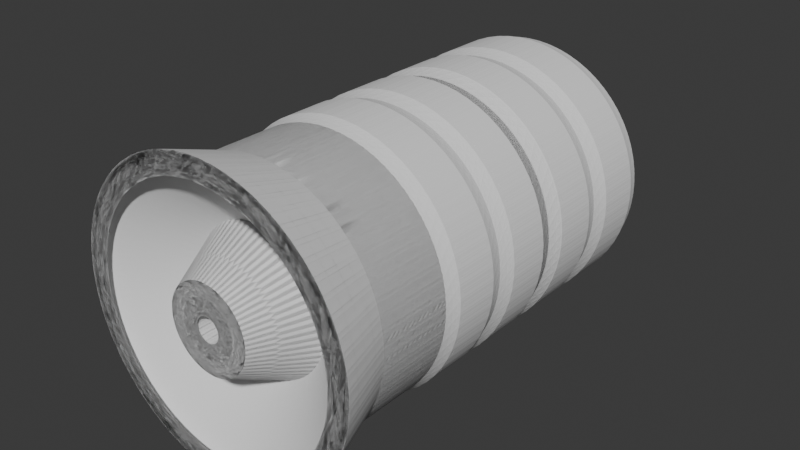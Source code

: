 # Source: OB_v2.blend  (saved by Blender 4.4.30; exported with 4.5.12 LTS)
import bpy
from mathutils import Matrix  # noqa: F401  (used for matrix-valued properties, if any)

bpy.ops.wm.read_factory_settings(use_empty=True)
scene = bpy.context.scene
scene.name = 'Scene'

# ---- collections
col_collection = bpy.data.collections.new('Collection'); scene.collection.children.link(col_collection)

# ---- world
world_world = bpy.data.worlds.new('World'); scene.world = world_world
world_world.use_nodes = True; world_world.node_tree.nodes.clear()
_N = world_world.node_tree.nodes; _L = world_world.node_tree.links
n0 = _N.new('ShaderNodeOutputWorld'); n0.name = 'World Output'; n0.location = (300, 300)
n1 = _N.new('ShaderNodeBackground'); n1.name = 'Background'; n1.location = (10, 300)
n1.inputs[0].default_value = (0.05088, 0.05088, 0.05088, 1.0)
_L.new(n1.outputs[0], n0.inputs[0])
n0.is_active_output = True
world_world.color = (0.05088, 0.05088, 0.05088)
world_world.sun_shadow_jitter_overblur = 0.0

# ---- meshes
me_sphere_001 = bpy.data.meshes.new('Sphere.001')
me_sphere_001.from_pydata([(0.433, 0.75, 0.5), (0.433, 0.75, -0.5), (0.433, 0.75, 0.5), (0.4331, 0.7485, 1.293e-15), (0.433, 0.75, -0.5), (0.25, 0.433, -0.866), (0.75, 0.433, 0.5), (0.7497, 0.4319, 1.293e-15), (0.75, 0.433, -0.5), (0.433, 0.25, -0.866), (0.7497, -0.4331, 1.293e-15), (0.75, -0.433, -0.5), (0.433, -0.25, -0.866), (0.75, -0.433, 0.5), (0.7497, -0.4331, 1.293e-15), (0.75, -0.433, -0.5), (0.433, -0.25, -0.866), (0.433, -0.75, 0.5), (0.4331, -0.7497, 1.293e-15), (0.433, -0.75, -0.5), (0.25, -0.433, -0.866), (0.433, -0.75, 0.5), (0.433, -0.75, 0.5), (0.4331, -0.7497, 1.293e-15), (0.433, -0.75, -0.5), (0.25, -0.433, -0.866), (-0.433, -0.75, 0.5), (-0.433, -0.75, 0.5), (-0.4319, -0.7497, 1.293e-15), (-0.433, -0.75, -0.5), (-0.25, -0.433, -0.866), (0.25, 0.433, -0.7657), (-0.75, -0.433, 0.5), (-0.75, -0.433, 0.5), (-0.7485, -0.4331, 1.293e-15), (-0.75, -0.433, -0.5), (-0.433, -0.25, -0.866), (-0.75, -0.433, 0.5), (-0.75, -0.433, 0.5), (-0.7485, -0.4331, 1.293e-15), (-0.75, -0.433, -0.5), (-0.433, 0.25, -0.866), (-0.75, 0.433, 0.5), (-0.75, 0.433, 0.5), (-0.7485, 0.4319, 1.293e-15), (-0.75, 0.433, -0.5), (-0.433, 0.25, -0.866), (-0.433, 0.75, 0.5), (-0.433, 0.75, 0.5), (-0.4319, 0.7485, 1.293e-15), (-0.433, 0.75, -0.5), (-0.25, 0.433, -0.866), (0.433, 0.75, 0.5), (0.4331, 0.7485, 1.293e-15), (-0.25, 0.433, -0.866), (0.5043, 0.8616, 0.9094), (0.8703, 0.4956, 0.9094), (0.8703, -0.5043, 0.9094), (0.8703, -0.5043, 0.9094), (0.5043, -0.8703, 0.9094), (0.5043, -0.8703, 0.9094), (-0.4956, -0.8703, 0.9094), (-0.8616, -0.5043, 0.9094), (-0.8616, -0.5043, 0.9094), (-0.8616, 0.4956, 0.9094), (-0.4956, 0.8616, 0.9094), (0.5043, 0.8616, 0.9094), (0.433, 0.25, -0.7657), (0.5, -1.505e-16, -0.7657), (0.433, -0.25, -0.7657), (0.25, -0.433, -0.7657), (1.993e-09, -0.5, -0.7657), (-0.25, -0.433, -0.7657), (-0.433, -0.25, -0.7657), (-0.5, -1.505e-16, -0.7657), (-0.433, 0.25, -0.7657), (-0.25, 0.433, -0.7657), (1.993e-09, 0.5, -0.7657), (0.2591, 0.4488, -1.972), (0.1496, 0.2591, -2.192), (-0.2591, 0.4488, -1.972), (0.4488, 0.2591, -1.972), (0.2591, 0.1496, -2.192), (0.4488, -0.2591, -1.972), (0.2591, -0.1496, -2.192), (0.4488, -0.2591, -1.972), (0.2591, -0.1496, -2.192), (0.2591, -0.4488, -1.972), (0.1496, -0.2591, -2.192), (0.2591, -0.4488, -1.972), (0.1496, -0.2591, -2.192), (-0.2591, -0.4488, -1.972), (-0.1496, -0.2591, -2.192), (-0.4488, -0.2591, -1.972), (-0.2591, -0.1496, -2.192), (-0.4488, 0.2591, -1.972), (-0.2591, 0.1496, -2.192), (-0.4488, 0.2591, -1.972), (-0.2591, 0.1496, -2.192), (-0.2591, 0.4488, -1.972), (-0.1496, 0.2591, -2.192), (-0.1496, 0.2591, -2.192), (1.993e-09, 0.5, -1.959), (0.25, 0.433, -1.959), (-0.25, 0.433, -1.959), (-0.433, 0.25, -1.959), (-0.5, -1.505e-16, -1.959), (-0.433, -0.25, -1.959), (-0.25, -0.433, -1.959), (1.993e-09, -0.5, -1.959), (0.25, -0.433, -1.959), (0.433, -0.25, -1.959), (0.5, -1.505e-16, -1.959), (0.433, 0.25, -1.959), (0.233, 0.4035, -2.015), (0.233, 0.4035, -2.015), (0.4035, 0.233, -2.015), (0.4035, -0.233, -2.015), (0.4035, -0.233, -2.015), (0.233, -0.4035, -2.015), (0.233, -0.4035, -2.015), (-0.233, -0.4035, -2.015), (-0.4035, -0.233, -2.015), (-0.4035, -0.233, -2.015), (-0.4035, 0.233, -2.015), (-0.233, 0.4035, -2.015), (0.433, 0.75, -2.015), (0.433, 0.75, -2.015), (0.75, 0.433, -2.015), (0.75, -0.433, -2.015), (0.75, -0.433, -2.015), (0.433, -0.75, -2.015), (0.433, -0.75, -2.015), (-0.433, -0.75, -2.015), (-0.75, -0.433, -2.015), (-0.75, -0.433, -2.015), (-0.75, 0.433, -2.015), (-0.433, 0.75, -2.015), (0.233, 0.4035, -1.718), (8.03e-08, 0.4659, -1.718), (0.4035, 0.233, -1.718), (0.4659, 7.417e-07, -1.718), (0.4035, -0.233, -1.718), (0.233, -0.4035, -1.718), (3.409e-08, -0.4659, -1.718), (-0.233, -0.4035, -1.718), (-0.4035, -0.233, -1.718), (-0.4659, 7.745e-07, -1.718), (-0.4035, 0.233, -1.718), (-0.233, 0.4035, -1.718), (-6.519e-09, 0.5, -1.745), (0.25, 0.433, -1.745), (-0.25, 0.433, -1.745), (-0.433, 0.25, -1.745), (-0.5, 4.922e-16, -1.745), (-0.433, -0.25, -1.745), (-0.25, -0.433, -1.745), (-6.519e-09, -0.5, -1.745), (0.25, -0.433, -1.745), (0.433, -0.25, -1.745), (0.5, 4.922e-16, -1.745), (0.433, 0.25, -1.745), (-1.696e-08, 0.5, -1.614), (0.25, 0.433, -1.614), (-0.25, 0.433, -1.614), (-0.433, 0.25, -1.614), (-0.5, 1.28e-15, -1.614), (-0.433, -0.25, -1.614), (-0.25, -0.433, -1.614), (-1.696e-08, -0.5, -1.614), (0.25, -0.433, -1.614), (0.433, -0.25, -1.614), (0.5, 1.28e-15, -1.614), (0.433, 0.25, -1.614), (-1.696e-08, 0.5, -1.614), (0.25, 0.433, -1.614), (-0.25, 0.433, -1.614), (-0.433, 0.25, -1.614), (-0.5, 1.28e-15, -1.614), (-0.433, -0.25, -1.614), (-0.25, -0.433, -1.614), (-1.696e-08, -0.5, -1.614), (0.25, -0.433, -1.614), (0.433, -0.25, -1.614), (0.5, 1.28e-15, -1.614), (0.433, 0.25, -1.614), (0.233, 0.4035, -1.515), (9.892e-08, 0.4659, -1.515), (0.4035, 0.233, -1.515), (0.4659, 7.417e-07, -1.515), (0.4035, -0.233, -1.515), (0.233, -0.4035, -1.515), (5.271e-08, -0.4659, -1.515), (-0.233, -0.4035, -1.515), (-0.4035, -0.233, -1.515), (-0.4659, 7.745e-07, -1.515), (-0.4035, 0.233, -1.515), (-0.233, 0.4035, -1.515), (0.2767, 0.3431, 0.4682), (0.4428, 0.177, 0.4682), (0.4428, -0.2767, 0.4682), (0.4428, -0.2767, 0.4682), (0.2767, -0.4428, 0.4682), (0.2767, -0.4428, 0.4682), (-0.177, -0.4428, 0.4682), (-0.3431, -0.2767, 0.4682), (-0.3431, -0.2767, 0.4682), (-0.3431, 0.177, 0.4682), (-0.177, 0.3431, 0.4682), (0.2767, 0.3431, 0.4682), (0.2767, 0.3431, 0.4682), (0.4428, 0.177, 0.4682), (0.4428, -0.2767, 0.4682), (0.4428, -0.2767, 0.4682), (0.2767, -0.4428, 0.4682), (0.1668, -0.2364, 0.9185), (-0.0232, -0.2364, 0.9185), (-0.09276, -0.1668, 0.9185), (-0.09276, -0.1668, 0.9185), (-0.09276, 0.0232, 0.9185), (-0.0232, 0.09276, 0.9185), (0.1668, 0.09276, 0.9185), (0.1668, 0.09276, 0.9185), (0.2364, 0.0232, 0.9185), (0.2364, -0.1668, 0.9185), (0.2364, -0.1668, 0.9185), (0.1668, -0.2364, 0.9185), (0.1668, -0.2364, 0.9185), (-0.0232, -0.2364, 0.9185), (-0.09276, -0.1668, 0.9185), (-0.09276, -0.1668, 0.9185), (-0.09276, 0.0232, 0.9185), (-0.0232, 0.09276, 0.9185), (0.1668, 0.09276, 0.9185), (0.1668, 0.09276, 0.5255), (0.2364, 0.0232, 0.5255), (0.2364, -0.1668, 0.5255), (0.2364, -0.1668, 0.5255), (0.1668, -0.2364, 0.5255), (0.1668, -0.2364, 0.5255), (-0.0232, -0.2364, 0.5255), (-0.09276, -0.1668, 0.5255), (-0.09276, -0.1668, 0.5255), (-0.09276, 0.0232, 0.5255), (-0.0232, 0.09276, 0.5255), (0.1668, 0.09276, 0.5255), (-1.696e-08, 0.5, -1.977), (0.25, 0.433, -1.977), (-0.25, 0.433, -1.977), (-0.433, 0.25, -1.977), (-0.5, 1.28e-15, -1.977), (-0.433, -0.25, -1.977), (-0.25, -0.433, -1.977), (-1.696e-08, -0.5, -1.977), (0.25, -0.433, -1.977), (0.433, -0.25, -1.977), (0.5, 1.28e-15, -1.977), (0.433, 0.25, -1.977), (-0.75, -0.433, -0.9969), (-0.75, -0.433, -0.9969), (0.75, 0.433, -0.9969), (0.433, 0.75, -0.9969), (0.75, -0.433, -0.9969), (0.75, -0.433, -0.9969), (-0.433, -0.75, -0.9969), (0.433, 0.75, -0.9969), (-0.75, 0.433, -0.9969), (-0.433, 0.75, -0.9969), (0.433, -0.75, -0.9969), (0.433, -0.75, -0.9969), (-0.75, -0.433, -0.9969), (0.433, 0.75, -0.9969), (0.75, -0.433, -0.9969), (-0.433, -0.75, -0.9969), (0.433, 0.75, -0.9969), (0.433, -0.75, -0.9969), (-0.75, -0.433, -0.9969), (0.75, 0.433, -0.9969), (0.75, -0.433, -0.9969), (-0.75, 0.433, -0.9969), (-0.433, 0.75, -0.9969), (0.433, -0.75, -0.9969), (-0.75, -0.433, -0.9969), (0.433, 0.75, -0.9969), (0.75, -0.433, -0.9969), (-0.433, -0.75, -0.9969), (0.433, 0.75, -0.9969), (0.433, -0.75, -0.9969), (-0.75, -0.433, -0.9969), (0.75, 0.433, -0.9969), (0.75, -0.433, -0.9969), (-0.75, 0.433, -0.9969), (-0.433, 0.75, -0.9969), (0.433, -0.75, -0.9969), (0.433, 0.75, 0.5), (0.75, 0.433, 0.5), (0.75, -0.433, 0.5), (0.75, -0.433, 0.5), (0.433, -0.75, 0.5), (0.433, -0.75, 0.5), (-0.433, -0.75, 0.5), (-0.75, -0.433, 0.5), (-0.7492, -0.4331, 0.25), (-0.433, 0.75, 0.5), (0.433, 0.75, 0.5), (0.2654, 0.6751, 0.04868), (0.2654, 0.6299, 0.04882), (-0.75, -0.433, -1.506), (0.433, 0.75, -1.506), (0.75, -0.433, -1.506), (-0.433, -0.75, -1.506), (0.433, 0.75, -1.506), (0.433, -0.75, -1.506), (-0.75, -0.433, -1.506), (0.75, 0.433, -1.506), (0.75, -0.433, -1.506), (-0.75, 0.433, -1.506), (-0.433, 0.75, -1.506), (0.433, -0.75, -1.506), (-0.6787, 0.5038, -0.3996), (-0.6778, 0.5031, -0.1004), (-0.5031, 0.6778, -0.1004), (-0.5038, 0.6787, -0.3996), (-0.5039, 0.6791, -0.6002), (-0.6791, 0.5039, -0.6002), (-0.6791, 0.5039, -0.8967), (-0.5039, 0.6792, -0.8967), (-0.5043, 0.6787, -1.098), (-0.6787, 0.5043, -1.098), (-0.6787, 0.5043, -1.405), (-0.5043, 0.6787, -1.405), (-0.504, 0.679, -1.607), (-0.679, 0.504, -1.607), (-0.679, 0.504, -1.915), (-0.504, 0.679, -1.915), (-0.7132, 0.5385, -0.1002), (-0.7142, 0.5392, -0.3994), (-0.5392, 0.7142, -0.3994), (-0.5385, 0.7132, -0.1002), (-0.5393, 0.7146, -0.6002), (-0.7146, 0.5393, -0.6002), (-0.5393, 0.7146, -0.8967), (-0.7146, 0.5393, -0.8967), (-0.7141, 0.5396, -1.098), (-0.5396, 0.7141, -1.098), (-0.5396, 0.7141, -1.405), (-0.7141, 0.5396, -1.405), (-0.7148, 0.5399, -1.607), (-0.5399, 0.7148, -1.607), (-0.5399, 0.7148, -1.915), (-0.7148, 0.5399, -1.915), (0.4331, 0.7485, 0.0), (0.7497, 0.4319, 0.0), (0.7497, -0.4331, 0.0), (0.7497, -0.4331, 0.0), (0.4331, -0.7497, 0.0), (0.4331, -0.7497, 0.0), (-0.4319, -0.7497, 0.0), (-0.7485, -0.4331, 0.0), (-0.7485, -0.4331, 0.0), (-0.7485, 0.4319, 0.0), (-0.4319, 0.7485, 0.0), (0.4331, 0.7485, 0.0), (-0.6778, 0.5031, -0.1004), (-0.5031, 0.6778, -0.1004), (-0.7132, 0.5385, -0.1002), (-0.5385, 0.7132, -0.1002), (0.3186, 0.6341, 0.3859), (0.3186, 0.6341, 0.3859), (0.3186, 0.6333, 0.1148), (-0.3177, 0.6333, 0.1148), (-0.3183, 0.6341, 0.3859), (0.3186, 0.6333, 0.1148), (-0.3177, 0.6333, 0.1148), (0.3186, 0.6341, 0.3859), (0.3186, 0.6341, 0.3859), (-0.3183, 0.6341, 0.3859), (-0.3425, 0.7065, 0.3397), (-0.2643, 0.6299, 0.04882), (-0.6755, 0.5008, -0.1001), (-0.6764, 0.5014, -0.3993), (-0.5014, 0.6764, -0.3993), (-0.5008, 0.6755, -0.1001), (-0.5015, 0.6768, -0.6001), (-0.6768, 0.5015, -0.6001), (-0.5015, 0.6768, -0.8966), (-0.6768, 0.5015, -0.8966), (-0.6763, 0.5019, -1.098), (-0.5019, 0.6763, -1.098), (-0.5019, 0.6763, -1.405), (-0.6763, 0.5019, -1.405), (-0.677, 0.5021, -1.606), (-0.5021, 0.677, -1.606), (-0.5021, 0.677, -1.915), (-0.677, 0.5021, -1.915), (-0.5223, 0.656, -0.6295), (-0.656, 0.5223, -0.6295), (-0.656, 0.5223, -0.8672), (-0.5223, 0.656, -0.8672), (-0.5226, 0.6555, -1.127), (-0.6555, 0.5226, -1.127), (-0.6555, 0.5226, -1.376), (-0.5226, 0.6555, -1.376), (-0.5229, 0.6562, -1.636), (-0.6562, 0.5229, -1.636), (-0.6562, 0.5229, -1.885), (-0.5229, 0.6562, -1.885), (-0.6555, 0.5222, -0.3699), (-0.6548, 0.5216, -0.1295), (-0.5216, 0.6548, -0.1295), (-0.5222, 0.6555, -0.3699), (-0.5624, 0.6961, -0.6296), (-0.6961, 0.5624, -0.6296), (-0.5624, 0.6961, -0.8673), (-0.6961, 0.5624, -0.8673), (-0.6956, 0.5627, -1.127), (-0.5627, 0.6956, -1.127), (-0.5627, 0.6956, -1.376), (-0.6956, 0.5627, -1.376), (-0.6963, 0.5629, -1.636), (-0.5629, 0.6963, -1.636), (-0.5629, 0.6963, -1.885), (-0.6963, 0.5629, -1.885), (-0.6948, 0.5616, -0.1296), (-0.6955, 0.5622, -0.37), (-0.5622, 0.6955, -0.37), (-0.5616, 0.6948, -0.1296)], [(306, 305)], [(304, 0, 2, 294), (20, 25, 71, 70), (362, 53, 3, 351), (19, 24, 89, 87), (51, 54, 77, 76), (351, 3, 7, 352), (9, 5, 79, 82), (294, 2, 6, 295), (25, 30, 72, 71), (352, 7, 10, 353), (16, 12, 84, 86), (295, 294, 52, 66, 55, 56), (353, 10, 14, 354), (20, 16, 86, 88), (66, 52, 55, 56), (16, 20, 70, 69), (25, 20, 88, 90), (297, 13, 17, 298), (12, 16, 69, 68), (354, 14, 18, 355), (35, 40, 95, 93), (298, 17, 22, 299), (46, 51, 76, 75), (355, 18, 23, 356), (54, 51, 100, 101), (299, 22, 27, 300), (54, 5, 31, 77), (356, 23, 28, 357), (22, 21, 26, 27), (41, 36, 94, 96), (300, 27, 33, 301), (36, 41, 74, 73), (357, 28, 34, 358), (27, 26, 32, 33), (50, 1, 80, 99), (301, 33, 38, 302), (41, 46, 75, 74), (358, 34, 39, 359), (33, 32, 37, 38), (74, 75, 105, 106), (38, 37, 42, 43), (29, 35, 93, 91), (30, 36, 73, 72), (364, 322, 337, 366), (43, 42, 47, 48), (11, 15, 85, 83), (9, 12, 68, 67), (361, 49, 53, 362), (48, 47, 52, 0), (36, 30, 92, 94), (61, 60, 203, 204), (32, 26, 61, 62), (26, 21, 60, 61), (37, 32, 62, 63), (42, 37, 63, 64), (47, 42, 64, 65), (52, 47, 65, 66), (5, 9, 67, 31), (79, 101, 80, 78), (82, 79, 78, 81), (84, 82, 81, 83), (86, 84, 83, 85), (88, 86, 85, 87), (90, 88, 87, 89), (92, 90, 89, 91), (94, 92, 91, 93), (96, 94, 93, 95), (98, 96, 95, 97), (100, 98, 97, 99), (101, 100, 99, 80), (15, 19, 87, 85), (4, 8, 81, 78), (51, 46, 98, 100), (12, 9, 82, 84), (30, 25, 90, 92), (5, 54, 101, 79), (46, 41, 96, 98), (1, 4, 78, 80), (45, 50, 99, 97), (8, 11, 83, 81), (24, 29, 91, 89), (40, 45, 97, 95), (108, 107, 155, 156), (67, 68, 112, 113), (77, 31, 103, 102), (70, 71, 109, 110), (73, 74, 106, 107), (31, 67, 113, 103), (69, 70, 110, 111), (76, 77, 102, 104), (72, 73, 107, 108), (68, 69, 111, 112), (75, 76, 104, 105), (71, 72, 108, 109), (313, 307, 135, 134), (314, 308, 126, 128), (315, 309, 129, 130), (313, 310, 133, 134), (308, 311, 127, 126), (316, 307, 135, 136), (334, 331, 348, 349), (317, 311, 127, 137), (310, 312, 132, 133), (318, 315, 130, 131), (318, 312, 132, 131), (309, 314, 128, 129), (123, 122, 146, 147), (114, 115, 126, 127), (115, 116, 128, 126), (116, 117, 129, 128), (117, 118, 130, 129), (118, 119, 131, 130), (119, 120, 132, 131), (120, 121, 133, 132), (121, 122, 134, 133), (122, 123, 135, 134), (123, 124, 136, 135), (124, 125, 137, 136), (125, 114, 127, 137), (138, 139, 187, 186), (120, 119, 143, 144), (117, 116, 140, 141), (124, 123, 147, 148), (121, 120, 144, 145), (118, 117, 141, 142), (125, 124, 148, 149), (115, 114, 139, 138), (122, 121, 145, 146), (119, 118, 142, 143), (114, 125, 149, 139), (116, 115, 138, 140), (161, 160, 172, 173), (105, 104, 152, 153), (112, 111, 159, 160), (109, 108, 156, 157), (106, 105, 153, 154), (113, 112, 160, 161), (102, 103, 151, 150), (110, 109, 157, 158), (107, 106, 154, 155), (103, 113, 161, 151), (104, 102, 150, 152), (111, 110, 158, 159), (166, 165, 177, 178), (150, 151, 163, 162), (158, 157, 169, 170), (155, 154, 166, 167), (151, 161, 173, 163), (152, 150, 162, 164), (159, 158, 170, 171), (156, 155, 167, 168), (153, 152, 164, 165), (160, 159, 171, 172), (157, 156, 168, 169), (154, 153, 165, 166), (185, 184, 256, 257), (173, 172, 184, 185), (162, 163, 175, 174), (170, 169, 181, 182), (167, 166, 178, 179), (163, 173, 185, 175), (164, 162, 174, 176), (171, 170, 182, 183), (168, 167, 179, 180), (165, 164, 176, 177), (172, 171, 183, 184), (169, 168, 180, 181), (187, 197, 196, 195, 194, 193, 192, 191, 190, 189, 188, 186), (146, 145, 193, 194), (143, 142, 190, 191), (139, 149, 197, 187), (140, 138, 186, 188), (147, 146, 194, 195), (144, 143, 191, 192), (141, 140, 188, 189), (148, 147, 195, 196), (145, 144, 192, 193), (142, 141, 189, 190), (149, 148, 196, 197), (206, 205, 217, 218), (58, 57, 200, 201), (65, 64, 207, 208), (62, 61, 204, 205), (59, 58, 201, 202), (66, 65, 208, 209), (56, 55, 198, 199), (63, 62, 205, 206), (60, 59, 202, 203), (55, 66, 209, 198), (57, 56, 199, 200), (64, 63, 206, 207), (215, 214, 226, 227), (203, 202, 214, 215), (198, 209, 221, 210), (200, 199, 211, 212), (207, 206, 218, 219), (204, 203, 215, 216), (201, 200, 212, 213), (208, 207, 219, 220), (205, 204, 216, 217), (202, 201, 213, 214), (209, 208, 220, 221), (199, 198, 210, 211), (233, 232, 244, 245), (210, 221, 233, 222), (212, 211, 223, 224), (219, 218, 230, 231), (216, 215, 227, 228), (213, 212, 224, 225), (220, 219, 231, 232), (217, 216, 228, 229), (214, 213, 225, 226), (221, 220, 232, 233), (211, 210, 222, 223), (218, 217, 229, 230), (235, 234, 245, 244, 243, 242, 241, 240, 239, 238, 237, 236), (223, 222, 234, 235), (230, 229, 241, 242), (227, 226, 238, 239), (222, 233, 245, 234), (224, 223, 235, 236), (231, 230, 242, 243), (228, 227, 239, 240), (225, 224, 236, 237), (232, 231, 243, 244), (229, 228, 240, 241), (226, 225, 237, 238), (257, 256, 255, 254, 253, 252, 251, 250, 249, 248, 246, 247), (174, 175, 247, 246), (182, 181, 253, 254), (179, 178, 250, 251), (175, 185, 257, 247), (176, 174, 246, 248), (183, 182, 254, 255), (180, 179, 251, 252), (177, 176, 248, 249), (184, 183, 255, 256), (181, 180, 252, 253), (178, 177, 249, 250), (11, 8, 260, 263), (19, 24, 268, 269), (19, 15, 262, 269), (29, 24, 268, 264), (50, 1, 265, 267), (324, 325, 342, 340), (45, 40, 259, 266), (4, 1, 265, 261), (35, 29, 264, 258), (15, 11, 263, 262), (8, 4, 261, 260), (35, 40, 259, 258), (263, 260, 277, 272), (269, 268, 275, 281), (269, 262, 278, 281), (264, 268, 275, 273), (267, 265, 274, 280), (267, 266, 279, 280), (266, 259, 270, 279), (261, 265, 274, 271), (258, 264, 273, 276), (262, 263, 272, 278), (260, 261, 271, 277), (258, 259, 270, 276), (272, 277, 289, 284), (281, 275, 287, 293), (281, 278, 290, 293), (273, 275, 287, 285), (280, 274, 286, 292), (280, 279, 291, 292), (279, 270, 282, 291), (271, 274, 286, 283), (276, 273, 285, 288), (278, 272, 284, 290), (277, 271, 283, 289), (276, 270, 282, 288), (34, 301, 302, 39), (28, 300, 301, 34), (23, 299, 300, 28), (18, 298, 299, 23), (14, 297, 298, 18), (10, 296, 297, 14), (7, 295, 296, 10), (3, 294, 295, 7), (53, 304, 294, 3), (37, 42, 360, 359), (368, 369, 372, 375), (284, 289, 314, 309), (293, 287, 312, 318), (293, 290, 315, 318), (285, 287, 312, 310), (292, 286, 311, 317), (329, 330, 345, 346), (291, 282, 307, 316), (283, 286, 311, 308), (288, 285, 310, 313), (290, 284, 309, 315), (289, 283, 308, 314), (288, 282, 307, 313), (360, 44, 320, 363), (44, 49, 321, 320), (361, 50, 322, 364), (50, 45, 319, 322), (50, 45, 324, 323), (45, 266, 325, 324), (266, 267, 326, 325), (267, 50, 323, 326), (292, 291, 328, 327), (291, 316, 329, 328), (316, 317, 330, 329), (317, 292, 327, 330), (317, 316, 332, 331), (316, 136, 333, 332), (136, 137, 334, 333), (137, 317, 331, 334), (365, 335, 338, 366), (322, 319, 336, 337), (320, 321, 338, 335), (363, 320, 335, 365), (366, 337, 381, 382), (323, 324, 340, 339), (325, 326, 341, 342), (326, 323, 339, 341), (349, 348, 392, 393), (330, 327, 344, 345), (328, 329, 346, 343), (327, 328, 343, 344), (340, 342, 386, 384), (332, 333, 350, 347), (331, 332, 347, 348), (333, 334, 349, 350), (319, 363, 365, 336), (345, 344, 388, 389), (49, 361, 364, 321), (45, 360, 363, 319), (40, 359, 360, 45), (50, 361, 362, 1), (321, 364, 366, 338), (35, 358, 359, 40), (29, 357, 358, 35), (24, 356, 357, 29), (19, 355, 356, 24), (15, 354, 355, 19), (11, 353, 354, 15), (8, 352, 353, 11), (4, 351, 352, 8), (1, 362, 351, 4), (49, 360, 42, 303), (48, 303, 42, 43), (0, 304, 303, 48), (304, 294, 368, 367), (294, 3, 369, 368), (3, 49, 370, 369), (49, 303, 371, 370), (303, 304, 367, 371), (374, 375, 372, 373, 376), (367, 368, 375, 374), (370, 371, 376, 373), (369, 370, 373, 372), (371, 367, 374, 376), (396, 397, 414, 412), (407, 408, 423, 424), (402, 399, 416, 417), (403, 404, 419, 420), (343, 346, 390, 387), (342, 341, 385, 386), (347, 350, 394, 391), (346, 345, 389, 390), (365, 366, 382, 379), (350, 349, 393, 394), (336, 365, 379, 380), (339, 340, 384, 383), (337, 336, 380, 381), (344, 343, 387, 388), (341, 339, 383, 385), (348, 347, 391, 392), (136, 316, 347, 350), (316, 317, 348, 347), (317, 137, 349, 348), (137, 136, 350, 349), (292, 291, 343, 344), (316, 317, 345, 346), (291, 316, 346, 343), (317, 292, 344, 345), (50, 267, 341, 339), (291, 292, 341, 342), (45, 50, 339, 340), (266, 45, 340, 342), (45, 360, 365, 336), (50, 45, 336, 337), (361, 50, 337, 366), (360, 49, 366, 365), (383, 384, 396, 395), (384, 386, 397, 396), (386, 385, 398, 397), (385, 383, 395, 398), (388, 387, 400, 399), (387, 390, 401, 400), (390, 389, 402, 401), (389, 388, 399, 402), (392, 391, 404, 403), (391, 394, 405, 404), (394, 393, 406, 405), (393, 392, 403, 406), (380, 379, 408, 407), (379, 382, 409, 408), (382, 381, 410, 409), (381, 380, 407, 410), (411, 412, 414, 413), (416, 415, 418, 417), (420, 419, 422, 421), (424, 423, 426, 425), (406, 403, 420, 421), (400, 401, 418, 415), (410, 407, 424, 425), (397, 398, 413, 414), (404, 405, 422, 419), (401, 402, 417, 418), (408, 409, 426, 423), (405, 406, 421, 422), (409, 410, 425, 426), (395, 396, 412, 411), (399, 400, 415, 416), (398, 395, 411, 413), (298, 297, 58, 59), (295, 56, 57, 296)])
_uv = me_sphere_001.uv_layers.new(name='UVMap')
_uv.uv.foreach_set('vector', [0.6667, 0.6667, 0.6667, 0.6667, 0.6667, 0.6667, 0.6667, 0.6667, 0.3333, 0.1667, 0.3333, 0.1667, 0.25, 0.1667, 0.3333, 0.1667, 0.6667, 0.5, 0.6667, 0.5, 0.6667, 0.5, 0.6667, 0.5, 0.3333, 0.3333, 0.3333, 0.3333, 0.3333, 0.3333, 0.3333, 0.3333, 0.8333, 0.1667, 0.8333, 0.1667, 0.75, 0.1667, 0.8333, 0.1667, 0.6667, 0.5, 0.6667, 0.5, 0.5833, 0.5, 0.5833, 0.5, 0.5833, 0.1667, 0.6667, 0.1667, 0.6667, 0.1667, 0.5833, 0.1667, 0.6667, 0.6667, 0.6667, 0.6667, 0.5833, 0.6667, 0.5833, 0.6667, 0.3333, 0.1667, 0.1667, 0.1667, 0.1667, 0.1667, 0.25, 0.1667, 0.5833, 0.5, 0.5833, 0.5, 0.4167, 0.5, 0.4167, 0.5, 0.4167, 0.1667, 0.4167, 0.1667, 0.4254, 0.1577, 0.4167, 0.1667, 0.5833, 0.6667, 0.6667, 0.6667, 0.6667, 0.6667, 0.6667, 0.8333, 0.6667, 0.8333, 0.5833, 0.8333, 0.4167, 0.5, 0.4167, 0.5, 0.4167, 0.5, 0.4167, 0.5, 0.3333, 0.1667, 0.4167, 0.1667, 0.4167, 0.1667, 0.3333, 0.1667, 0.6667, 0.8333, 0.6667, 0.6667, 0.6667, 0.8333, 0.5833, 0.8333, 0.4167, 0.1667, 0.3333, 0.1667, 0.3333, 0.1667, 0.4167, 0.1667, 0.3333, 0.1667, 0.3333, 0.1667, 0.3333, 0.1667, 0.3231, 0.1566, 0.4167, 0.6667, 0.4167, 0.6667, 0.3333, 0.6667, 0.3333, 0.6667, 0.4167, 0.1667, 0.4167, 0.1667, 0.4167, 0.1667, 0.5, 0.1667, 0.4167, 0.5, 0.4167, 0.5, 0.3333, 0.5, 0.3333, 0.5, 0.08333, 0.3333, 0.08333, 0.3333, -0.0767, 0.3117, 0.08333, 0.3333, 0.3333, 0.6667, 0.3333, 0.6667, 0.3333, 0.6667, 0.3333, 0.6667, 0.9167, 0.1667, 0.8333, 0.1667, 0.8333, 0.1667, 0.9167, 0.1667, 0.3333, 0.5, 0.3333, 0.5, 0.3333, 0.5, 0.3333, 0.5, 0.8333, 0.1667, 0.8333, 0.1667, 0.8333, 0.1667, 0.8231, 0.1566, 0.3333, 0.6667, 0.3333, 0.6667, 0.1667, 0.6667, 0.1667, 0.6667, 0.8333, 0.1667, 0.6667, 0.1667, 0.6667, 0.1667, 0.75, 0.1667, 0.3333, 0.5, 0.3333, 0.5, 0.1667, 0.5, 0.1667, 0.5, 0.3333, 0.6667, 0.3333, 0.6667, 0.1667, 0.6667, 0.1667, 0.6667, -0.08043, 0.1627, 0.08333, 0.1667, 0.08333, 0.1667, -0.05341, 0.1372, 0.1667, 0.6667, 0.1667, 0.6667, 0.1057, 0.6666, 0.1057, 0.6666, 0.08333, 0.1667, -0.08043, 0.1627, 0.0, 0.1667, 0.08333, 0.1667, 0.1667, 0.5, 0.1667, 0.5, 0.08333, 0.5, 0.08333, 0.5, 0.1667, 0.6667, 0.1667, 0.6667, 0.08333, 0.6667, 0.08333, 0.6667, 0.8333, 0.3333, 0.6667, 0.3333, 0.8333, 0.3333, 0.8333, 0.3333, 1.071, 0.5779, 1.071, 0.5779, 1.071, 0.5779, 1.072, 0.5391, 0.9167, 0.1667, 0.9167, 0.1667, 0.9167, 0.1667, 1.0, 0.1667, 0.08333, 0.5, 0.08333, 0.5, 0.08333, 0.5, 0.08335, 0.5, 0.08333, 0.6667, 0.08944, 0.7522, 0.08333, 0.6667, 0.08333, 0.6667, 1.0, 0.1667, 0.9167, 0.1667, 0.9167, 0.1667, 1.0, 0.1667, 1.071, 0.5779, 1.071, 0.5779, 0.9167, 0.6667, 0.9167, 0.6667, 0.1667, 0.3333, 0.08333, 0.3333, 0.08333, 0.3333, 0.1667, 0.3333, 0.1667, 0.1667, 0.08333, 0.1667, 0.08333, 0.1667, 0.1667, 0.1667, 0.852, 0.4665, 0.852, 0.3668, 0.852, 0.3668, 0.852, 0.4665, 0.9167, 0.6667, 0.9167, 0.6667, 0.8333, 0.6667, 0.8333, 0.6667, 0.4167, 0.3333, 0.4167, 0.3333, 0.4167, 0.3333, 0.4167, 0.3333, 0.5833, 0.1667, 0.4167, 0.1667, 0.5, 0.1667, 0.5833, 0.1667, 0.8333, 0.5, 0.8333, 0.5, 0.6667, 0.5, 0.6667, 0.5, 0.8333, 0.6667, 0.8333, 0.6667, 0.6667, 0.6667, 0.6667, 0.6667, 0.08333, 0.1667, 0.1667, 0.1667, 0.1667, 0.1667, 0.08333, 0.1667, 0.1667, 0.8333, 0.3333, 0.8333, 0.3333, 0.8333, 0.1667, 0.8333, 0.08944, 0.7522, 0.1667, 0.6667, 0.1667, 0.8333, 0.08333, 0.8333, 0.1667, 0.6667, 0.3333, 0.6667, 0.3333, 0.8333, 0.1667, 0.8333, 0.09375, 0.8125, 0.08944, 0.7522, 0.08333, 0.8333, 0.08333, 0.8333, 0.9167, 0.6667, 1.071, 0.5779, 0.08333, 0.8333, 0.9167, 0.8333, 0.8333, 0.6667, 0.9167, 0.6667, 0.9167, 0.8333, 0.8333, 0.8333, 0.6667, 0.6667, 0.8333, 0.6667, 0.8333, 0.8333, 0.6667, 0.8333, 0.6667, 0.1667, 0.5833, 0.1667, 0.5833, 0.1667, 0.6667, 0.1667, 0.6667, 0.1667, 0.8231, 0.1566, 0.8333, 0.3333, 0.6667, 0.3333, 0.5833, 0.1667, 0.6667, 0.1667, 0.6667, 0.3333, 0.5833, 0.3333, 0.4254, 0.1577, 0.5833, 0.1667, 0.5833, 0.3333, 0.4167, 0.3333, 0.4319, 0.3333, 0.4319, 0.3333, 0.4167, 0.3333, 0.4167, 0.3333, 0.3333, 0.1667, 0.4167, 0.1667, 0.4167, 0.3333, 0.3333, 0.3333, 0.3333, 0.1667, 0.3333, 0.1667, 0.3333, 0.3333, 0.3333, 0.3333, 0.1667, 0.1667, 0.3231, 0.1566, 0.3333, 0.3333, 0.1667, 0.3333, 0.08333, 0.1667, 0.1667, 0.1667, 0.1667, 0.3333, 0.08333, 0.3333, -0.05341, 0.1372, 0.08333, 0.1667, 0.08333, 0.3333, -0.0767, 0.3117, 0.931, 0.3332, 0.931, 0.3332, 0.9167, 0.3333, 0.9167, 0.3333, 0.8333, 0.1667, 0.9167, 0.1667, 0.9167, 0.3333, 0.8333, 0.3333, 0.8333, 0.1667, 0.8333, 0.1667, 0.8333, 0.3333, 0.8333, 0.3333, 0.4167, 0.3333, 0.3333, 0.3333, 0.3333, 0.3333, 0.4167, 0.3333, 0.6667, 0.3333, 0.5833, 0.3333, 0.5833, 0.3333, 0.6667, 0.3333, 0.8333, 0.1667, 0.9167, 0.1667, 0.9167, 0.1667, 0.8333, 0.1667, 0.4167, 0.1667, 0.5833, 0.1667, 0.5833, 0.1667, 0.4254, 0.1577, 0.1667, 0.1667, 0.3333, 0.1667, 0.3231, 0.1566, 0.1667, 0.1667, 0.6667, 0.1667, 0.8333, 0.1667, 0.8231, 0.1566, 0.6667, 0.1667, 0.9167, 0.1667, 0.9167, 0.1667, 0.9167, 0.1667, 0.9167, 0.1667, 0.6667, 0.3333, 0.6667, 0.3333, 0.6667, 0.3333, 0.8333, 0.3333, 0.9167, 0.3333, 0.8333, 0.3333, 0.8333, 0.3333, 0.9167, 0.3333, 0.5833, 0.3333, 0.4167, 0.3333, 0.4167, 0.3333, 0.5833, 0.3333, 0.3333, 0.3333, 0.1667, 0.3333, 0.1667, 0.3333, 0.3333, 0.3333, 1.071, 0.3324, 0.9167, 0.3333, 0.9167, 0.3333, 0.9167, 0.3333, 0.1667, 0.1667, 0.08333, 0.1667, 0.08333, 0.1667, 0.1667, 0.1667, 0.5833, 0.1667, 0.5, 0.1667, 0.5, 0.1667, 0.5833, 0.1667, 0.75, 0.1667, 0.6667, 0.1667, 0.6667, 0.1667, 0.75, 0.1667, 0.3333, 0.1667, 0.25, 0.1667, 0.25, 0.1667, 0.3333, 0.1667, 0.08333, 0.1667, 0.0, 0.1667, 0.0, 0.1667, 0.08333, 0.1667, 0.6667, 0.1667, 0.5833, 0.1667, 0.5833, 0.1667, 0.6667, 0.1667, 0.4167, 0.1667, 0.3333, 0.1667, 0.3333, 0.1667, 0.4167, 0.1667, 0.8333, 0.1667, 0.75, 0.1667, 0.75, 0.1667, 0.8333, 0.1667, 0.1667, 0.1667, 0.08333, 0.1667, 0.08333, 0.1667, 0.1667, 0.1667, 0.5, 0.1667, 0.4167, 0.1667, 0.4167, 0.1667, 0.5, 0.1667, 0.9167, 0.1667, 0.8333, 0.1667, 0.8333, 0.1667, 0.9167, 0.1667, 0.25, 0.1667, 0.1667, 0.1667, 0.1667, 0.1667, 0.25, 0.1667, 1.071, 0.3324, 1.071, 0.3324, 1.071, 0.3324, 1.071, 0.3324, 0.5833, 0.3333, 0.6667, 0.3333, 0.6667, 0.3333, 0.5833, 0.3333, 0.4167, 0.3333, 0.4167, 0.3333, 0.4167, 0.3333, 0.4167, 0.3333, 0.08333, 0.3333, 0.1667, 0.3333, 0.1667, 0.3333, 0.08333, 0.3333, 0.6667, 0.3333, 0.6667, 0.3333, 0.6667, 0.3333, 0.6667, 0.3333, 0.9167, 0.3333, 1.071, 0.3324, 1.071, 0.3324, 0.9167, 0.3333, 0.852, 0.3333, 0.852, 0.3333, 0.852, 0.3333, 0.852, 0.3333, 0.8333, 0.3333, 0.6667, 0.3333, 0.6667, 0.3333, 0.8333, 0.3333, 0.1667, 0.3333, 0.3333, 0.3333, 0.3333, 0.3333, 0.1667, 0.3333, 0.3333, 0.3333, 0.4167, 0.3333, 0.4167, 0.3333, 0.3333, 0.3333, 0.3333, 0.3333, 0.3333, 0.3333, 0.3333, 0.3333, 0.3333, 0.3333, 0.4167, 0.3333, 0.5833, 0.3333, 0.5833, 0.3333, 0.4167, 0.3333, 0.4456, 0.3333, 0.4456, 0.3333, 0.4456, 0.3333, 0.6378, 0.3333, 0.6257, 0.3333, 0.6257, 0.3333, 0.6667, 0.3333, 0.6667, 0.3333, 0.6257, 0.3333, 0.5701, 0.3333, 0.5833, 0.3333, 0.6667, 0.3333, 0.5701, 0.3333, 0.4577, 0.3333, 0.4167, 0.3333, 0.5833, 0.3333, 0.4577, 0.3333, 0.4577, 0.3333, 0.4167, 0.3333, 0.4167, 0.3333, 0.4577, 0.3333, 0.4068, 0.3333, 0.3333, 0.3333, 0.4167, 0.3333, 0.4068, 0.3333, 0.4068, 0.3333, 0.3333, 0.3333, 0.3333, 0.3333, 0.4068, 0.3333, 0.3589, 0.3333, 0.1667, 0.3333, 0.3333, 0.3333, 0.3589, 0.3333, 0.4456, 0.3333, 0.08333, 0.3333, 0.1667, 0.3333, 0.4456, 0.3333, 0.4456, 0.3333, 0.08333, 0.3333, 0.08333, 0.3333, 0.4456, 0.3333, 0.7245, 0.3333, 0.7617, 0.3333, 0.461, 0.3333, 0.7245, 0.3333, 0.7161, 0.3333, 0.8333, 0.3333, 0.9167, 0.3333, 0.7161, 0.3333, 0.6257, 0.3333, 0.6667, 0.3333, 0.8333, 0.3333, 0.6257, 0.3333, 0.6766, 0.3333, 0.6766, 0.3333, 0.6257, 0.3333, 0.4068, 0.3333, 0.4068, 0.3333, 0.4068, 0.3333, 0.3672, 0.3333, 0.4577, 0.3333, 0.5701, 0.3333, 0.5701, 0.3333, 0.5132, 0.3333, 0.7245, 0.3333, 0.4456, 0.3333, 0.6378, 0.3333, 0.7245, 0.3333, 0.3589, 0.3333, 0.4068, 0.3333, 0.3672, 0.3333, 0.3589, 0.3333, 0.4577, 0.3333, 0.4577, 0.3333, 0.5132, 0.3333, 0.4577, 0.3333, 0.7161, 0.3333, 0.7245, 0.3333, 0.7245, 0.3333, 0.7161, 0.3333, 0.6257, 0.3333, 0.6257, 0.3333, 0.6766, 0.3333, 0.6257, 0.3333, 0.4456, 0.3333, 0.3589, 0.3333, 0.3589, 0.3333, 0.4456, 0.3333, 0.4068, 0.3333, 0.4577, 0.3333, 0.4577, 0.3333, 0.4068, 0.3333, 0.6257, 0.3333, 0.7161, 0.3333, 0.7161, 0.3333, 0.6766, 0.3333, 0.5701, 0.3333, 0.6257, 0.3333, 0.6257, 0.3333, 0.5701, 0.3333, 0.5833, 0.1667, 0.5, 0.1667, 0.5, 0.1667, 0.5833, 0.1667, 0.9167, 0.1667, 0.8333, 0.1667, 0.8333, 0.1667, 0.9167, 0.1667, 0.5, 0.1667, 0.4167, 0.1667, 0.4167, 0.1667, 0.5, 0.1667, 0.25, 0.1667, 0.1667, 0.1667, 0.1667, 0.1667, 0.25, 0.1667, 1.0, 0.1667, 0.9167, 0.1667, 0.9167, 0.1667, 1.0, 0.1667, 0.5833, 0.1667, 0.5, 0.1667, 0.5, 0.1667, 0.5833, 0.1667, 0.75, 0.1667, 0.6667, 0.1667, 0.6667, 0.1667, 0.75, 0.1667, 0.3333, 0.1667, 0.25, 0.1667, 0.25, 0.1667, 0.3333, 0.1667, 0.08333, 0.1667, 0.0, 0.1667, 0.0, 0.1667, 0.08333, 0.1667, 0.6667, 0.1667, 0.5833, 0.1667, 0.5833, 0.1667, 0.6667, 0.1667, 0.8333, 0.1667, 0.75, 0.1667, 0.75, 0.1667, 0.8333, 0.1667, 0.4167, 0.1667, 0.3333, 0.1667, 0.3333, 0.1667, 0.4167, 0.1667, 1.0, 0.1667, 0.9167, 0.1667, 0.9167, 0.1667, 1.0, 0.1667, 0.75, 0.1667, 0.6667, 0.1667, 0.6667, 0.1667, 0.75, 0.1667, 0.3333, 0.1667, 0.25, 0.1667, 0.25, 0.1667, 0.3333, 0.1667, 0.08333, 0.1667, 0.0, 0.1667, 0.0, 0.1667, 0.08333, 0.1667, 0.6667, 0.1667, 0.5833, 0.1667, 0.5833, 0.1667, 0.6667, 0.1667, 0.8333, 0.1667, 0.75, 0.1667, 0.75, 0.1667, 0.8333, 0.1667, 0.4167, 0.1667, 0.3333, 0.1667, 0.3333, 0.1667, 0.4167, 0.1667, 0.1667, 0.1667, 0.08333, 0.1667, 0.08333, 0.1667, 0.1667, 0.1667, 0.9167, 0.1667, 0.8333, 0.1667, 0.8333, 0.1667, 0.9167, 0.1667, 0.5, 0.1667, 0.4167, 0.1667, 0.4167, 0.1667, 0.5, 0.1667, 0.25, 0.1667, 0.1667, 0.1667, 0.1667, 0.1667, 0.25, 0.1667, 1.0, 0.1667, 0.9167, 0.1667, 0.9167, 0.1667, 1.0, 0.1667, 0.5833, 0.1667, 0.5, 0.1667, 0.5, 0.1667, 0.5833, 0.1667, 0.5833, 0.1667, 0.5, 0.1667, 0.5, 0.1667, 0.5833, 0.1667, 0.75, 0.1667, 0.6667, 0.1667, 0.6667, 0.1667, 0.75, 0.1667, 0.3333, 0.1667, 0.25, 0.1667, 0.25, 0.1667, 0.3333, 0.1667, 0.08333, 0.1667, 0.0, 0.1667, 0.0, 0.1667, 0.08333, 0.1667, 0.6667, 0.1667, 0.5833, 0.1667, 0.5833, 0.1667, 0.6667, 0.1667, 0.8333, 0.1667, 0.75, 0.1667, 0.75, 0.1667, 0.8333, 0.1667, 0.4167, 0.1667, 0.3333, 0.1667, 0.3333, 0.1667, 0.4167, 0.1667, 0.1667, 0.1667, 0.08333, 0.1667, 0.08333, 0.1667, 0.1667, 0.1667, 0.9167, 0.1667, 0.8333, 0.1667, 0.8333, 0.1667, 0.9167, 0.1667, 0.5, 0.1667, 0.4167, 0.1667, 0.4167, 0.1667, 0.5, 0.1667, 0.25, 0.1667, 0.1667, 0.1667, 0.1667, 0.1667, 0.25, 0.1667, 0.6766, 0.3333, 0.7161, 0.3333, 0.7245, 0.3333, 0.6378, 0.3333, 0.4456, 0.3333, 0.3589, 0.3333, 0.3672, 0.3333, 0.4068, 0.3333, 0.4577, 0.3333, 0.5132, 0.3333, 0.5701, 0.3333, 0.6257, 0.3333, 0.4456, 0.3333, 0.3589, 0.3333, 0.3589, 0.3333, 0.4456, 0.3333, 0.4068, 0.3333, 0.4577, 0.3333, 0.4577, 0.3333, 0.4068, 0.3333, 0.6766, 0.3333, 0.7161, 0.3333, 0.7161, 0.3333, 0.6766, 0.3333, 0.5701, 0.3333, 0.6257, 0.3333, 0.6257, 0.3333, 0.5701, 0.3333, 0.6378, 0.3333, 0.4456, 0.3333, 0.4456, 0.3333, 0.6378, 0.3333, 0.3672, 0.3333, 0.4068, 0.3333, 0.4068, 0.3333, 0.3672, 0.3333, 0.5132, 0.3333, 0.5701, 0.3333, 0.5701, 0.3333, 0.5132, 0.3333, 0.7245, 0.3333, 0.6378, 0.3333, 0.6378, 0.3333, 0.7245, 0.3333, 0.3589, 0.3333, 0.3672, 0.3333, 0.3672, 0.3333, 0.3589, 0.3333, 0.4577, 0.3333, 0.5132, 0.3333, 0.5132, 0.3333, 0.4577, 0.3333, 0.7161, 0.3333, 0.7245, 0.3333, 0.7245, 0.3333, 0.7161, 0.3333, 0.08333, 0.8333, 0.08333, 0.8333, 0.0, -4.768e-07, 0.0, -4.768e-07, 0.4167, 0.8333, 0.4167, 0.8333, 0.4167, 0.8333, 0.4167, 0.8333, 0.8333, 0.8333, 0.9167, 0.8333, 0.9167, 0.8333, 0.8333, 0.8333, 0.08333, 0.8333, 0.1667, 0.8333, 0.1667, 0.8333, 0.08333, 0.8333, 0.3333, 0.8333, 0.4167, 0.8333, 0.4167, 0.8333, 0.3333, 0.8333, 0.6667, 0.8333, 0.8333, 0.8333, 0.8333, 0.8333, 0.6667, 0.8333, 0.5833, 0.8333, 0.6667, 0.8333, 0.6667, 0.8333, 0.5833, 0.8333, 0.08333, 0.8333, 0.08333, 0.8333, 0.08333, 0.8333, 0.08333, 0.8333, 0.3333, 0.8333, 0.3333, 0.8333, 0.3333, 0.8333, 0.3333, 0.8333, 0.6667, 0.8333, 0.6667, 0.8333, 0.6667, 0.8333, 0.6667, 0.8333, 0.4167, 0.8333, 0.5833, 0.8333, 0.5833, 0.8333, 0.4167, 0.8333, 0.9167, 0.8333, 0.08333, 0.8333, 0.08333, 0.8333, 0.9167, 0.8333, 0.3163, 0.8333, 0.317, 0.8333, 0.3333, 0.8333, 0.3333, 0.8333, 0.317, 0.8333, 0.317, 0.8333, 0.317, 0.8333, 0.3163, 0.8333, 0.6667, 0.8333, 0.6667, 0.8333, 0.6894, 0.8333, 0.6837, 0.8333, 0.4167, 0.8333, 0.5833, 0.8333, 0.5975, 0.8333, 0.4167, 0.8333, 0.9167, 0.8333, 0.08333, 0.8333, 0.1972, 0.8333, 0.9167, 0.8333, 0.1667, 0.8333, 0.3333, 0.8333, 0.3163, 0.8333, 0.1667, 0.8333, 0.4167, 0.8333, 0.4167, 0.8333, 0.4167, 0.8333, 0.4167, 0.8333, 0.8333, 0.8333, 0.9167, 0.8333, 0.9167, 0.8333, 0.8333, 0.8333, 0.08333, 0.8333, 0.1667, 0.8333, 0.1667, 0.8333, 0.1334, 0.8333, 0.3333, 0.8333, 0.4167, 0.8333, 0.4289, 0.8333, 0.317, 0.8333, 0.6667, 0.8333, 0.8333, 0.8333, 0.8333, 0.8333, 0.6894, 0.8333, 0.5833, 0.8333, 0.6667, 0.8333, 0.6667, 0.8333, 0.5833, 0.8333, 0.6667, 0.8333, 0.8333, 0.8333, 0.8333, 0.8333, 0.6667, 0.8333, 0.6837, 0.8333, 0.6894, 0.8333, 0.6894, 0.8333, 0.6894, 0.8333, 0.4167, 0.8333, 0.5975, 0.8333, 0.5833, 0.8333, 0.4167, 0.8333, 0.9167, 0.8333, 0.1972, 0.8333, 0.08333, 0.8333, 0.9167, 0.8333, 0.1667, 0.8333, 0.3333, 0.8333, 0.3333, 0.8333, 0.1667, 0.8333, 0.4289, 0.8333, 0.4167, 0.8333, 0.4167, 0.8333, 0.4167, 0.8333, 0.8333, 0.8333, 0.9167, 0.8333, 0.9167, 0.8333, 0.8333, 0.8333, 0.1334, 0.8333, 0.1667, 0.8333, 0.1667, 0.8333, 0.08333, 0.8333, 0.317, 0.8333, 0.4289, 0.8333, 0.4167, 0.8333, 0.3333, 0.8333, 0.6894, 0.8333, 0.8333, 0.8333, 0.8333, 0.8333, 0.6667, 0.8333, 0.5975, 0.8333, 0.6837, 0.8333, 0.6667, 0.8333, 0.5833, 0.8333, 0.0, -4.768e-07, 0.0, -4.768e-07, 0.0, -4.768e-07, 0.0, -4.768e-07, 0.5833, 0.8333, 0.6667, 0.8333, 0.6667, 0.8333, 0.8333, 0.8333, 0.9167, 0.8333, 0.08333, 0.8333, 0.08333, 0.8333, 0.1667, 0.8333, 0.3333, 0.8333, 0.3333, 0.8333, 0.4167, 0.8333, 0.4167, 0.8333, 0.5833, 0.8333, 0.6667, 0.8333, 0.6667, 0.8333, 0.5833, 0.8333, 0.08333, 0.8333, 0.08333, 0.8333, 0.08333, 0.8333, 0.08333, 0.8333, 0.3333, 0.8333, 0.3333, 0.8333, 0.3333, 0.8333, 0.3333, 0.8333, 0.6667, 0.8333, 0.6667, 0.8333, 0.6667, 0.8333, 0.6667, 0.8333, 0.4167, 0.8333, 0.5833, 0.8333, 0.5833, 0.8333, 0.4167, 0.8333, 0.9167, 0.8333, 0.08333, 0.8333, 0.08333, 0.8333, 0.9167, 0.8333, 0.1667, 0.8333, 0.3333, 0.8333, 0.3333, 0.8333, 0.1667, 0.8333, 0.4167, 0.8333, 0.4167, 0.8333, 0.4167, 0.8333, 0.4167, 0.8333, 0.8333, 0.8333, 0.9167, 0.8333, 0.9167, 0.8333, 0.8333, 0.8333, 0.08333, 0.8333, 0.1667, 0.8333, 0.1667, 0.8333, 0.08333, 0.8333, 0.3333, 0.8333, 0.4167, 0.8333, 0.4167, 0.8333, 0.3333, 0.8333, 0.5833, 0.1667, 0.5, 0.1667, 0.4167, 0.1667, 0.3333, 0.1667, 0.25, 0.1667, 0.1667, 0.1667, 0.08333, 0.1667, 0.0, 0.1667, 0.9167, 0.1667, 0.8333, 0.1667, 0.75, 0.1667, 0.6667, 0.1667, 0.75, 0.1667, 0.6667, 0.1667, 0.6667, 0.1667, 0.75, 0.1667, 0.3333, 0.1667, 0.25, 0.1667, 0.25, 0.1667, 0.3333, 0.1667, 0.08333, 0.1667, 0.0, 0.1667, 0.0, 0.1667, 0.08333, 0.1667, 0.6667, 0.1667, 0.5833, 0.1667, 0.5833, 0.1667, 0.6667, 0.1667, 0.8333, 0.1667, 0.75, 0.1667, 0.75, 0.1667, 0.8333, 0.1667, 0.4167, 0.1667, 0.3333, 0.1667, 0.3333, 0.1667, 0.4167, 0.1667, 0.1667, 0.1667, 0.08333, 0.1667, 0.08333, 0.1667, 0.1667, 0.1667, 0.9167, 0.1667, 0.8333, 0.1667, 0.8333, 0.1667, 0.9167, 0.1667, 0.5, 0.1667, 0.4167, 0.1667, 0.4167, 0.1667, 0.5, 0.1667, 0.25, 0.1667, 0.1667, 0.1667, 0.1667, 0.1667, 0.25, 0.1667, 1.0, 0.1667, 0.9167, 0.1667, 0.9167, 0.1667, 1.0, 0.1667, 0.4167, 0.3333, 0.5833, 0.3333, 0.5833, 0.3333, 0.4167, 0.3333, 0.3333, 0.3333, 0.3333, 0.3333, 0.3333, 0.3333, 0.3333, 0.3333, 0.3333, 0.3333, 0.4167, 0.3333, 0.4167, 0.3333, 0.3333, 0.3333, 0.1667, 0.3333, 0.3333, 0.3333, 0.3333, 0.3333, 0.1667, 0.3333, 0.8333, 0.3333, 0.6667, 0.3333, 0.6667, 0.3333, 0.8333, 0.3333, 0.898, 0.3333, 0.898, 0.3333, 0.898, 0.3333, 0.898, 0.3333, 0.9167, 0.3333, 1.071, 0.3324, 1.071, 0.3324, 0.9167, 0.3333, 0.6667, 0.3333, 0.6667, 0.3333, 0.6667, 0.3333, 0.6667, 0.3333, 0.08333, 0.3333, 0.1667, 0.3333, 0.1667, 0.3333, 0.08333, 0.3333, 0.4167, 0.3333, 0.4167, 0.3333, 0.4167, 0.3333, 0.4167, 0.3333, 0.5833, 0.3333, 0.6667, 0.3333, 0.6667, 0.3333, 0.5833, 0.3333, 0.08333, 0.3333, 0.08333, 0.3333, 0.1007, 0.3357, 0.1007, 0.3357, 0.4167, 0.3333, 0.5833, 0.3333, 0.5833, 0.3333, 0.4167, 0.3333, 0.3333, 0.3333, 0.3333, 0.3333, 0.3333, 0.3333, 0.3333, 0.3333, 0.3333, 0.3333, 0.4167, 0.3333, 0.4167, 0.3333, 0.3333, 0.3333, 0.1667, 0.3333, 0.3333, 0.3333, 0.3333, 0.3333, 0.1667, 0.3333, 0.8333, 0.3333, 0.6667, 0.3333, 0.6667, 0.3333, 0.8333, 0.3333, 0.8333, 0.3333, 0.9167, 0.3333, 0.9167, 0.3333, 0.8333, 0.3333, 0.9167, 0.3333, 1.071, 0.3324, 1.071, 0.3324, 0.9167, 0.3333, 0.6667, 0.3333, 0.6667, 0.3333, 0.6667, 0.3333, 0.6667, 0.3333, 0.08333, 0.3333, 0.1667, 0.3333, 0.1667, 0.3333, 0.08333, 0.3333, 0.4167, 0.3333, 0.4167, 0.3333, 0.4167, 0.3333, 0.4167, 0.3333, 0.5833, 0.3333, 0.6667, 0.3333, 0.6667, 0.3333, 0.5833, 0.3333, 1.071, 0.3324, 1.071, 0.3324, 1.071, 0.3324, 1.071, 0.3324, 0.4167, 0.3333, 0.5833, 0.3333, 0.5833, 0.3333, 0.4167, 0.3333, 0.3333, 0.3333, 0.3333, 0.3333, 0.3333, 0.3333, 0.3333, 0.3333, 0.3333, 0.3333, 0.4167, 0.3333, 0.4167, 0.3333, 0.3333, 0.3333, 0.1667, 0.3333, 0.3333, 0.3333, 0.3333, 0.3333, 0.1667, 0.3333, 0.8333, 0.3333, 0.6667, 0.3333, 0.6667, 0.3333, 0.8333, 0.3333, 0.8333, 0.3333, 0.9167, 0.3333, 0.9167, 0.3333, 0.8333, 0.3333, 0.9167, 0.3333, 1.071, 0.3324, 1.071, 0.3324, 0.9167, 0.3333, 0.6667, 0.3333, 0.6667, 0.3333, 0.6667, 0.3333, 0.6667, 0.3333, 0.08333, 0.3333, 0.1667, 0.3333, 0.1667, 0.3333, 0.08333, 0.3333, 0.4167, 0.3333, 0.4167, 0.3333, 0.4167, 0.3333, 0.4167, 0.3333, 0.5833, 0.3333, 0.6667, 0.3333, 0.6667, 0.3333, 0.5833, 0.3333, 1.071, 0.3324, 1.071, 0.3324, 1.071, 0.3324, 1.071, 0.3324, 1.072, 0.5003, 1.071, 0.5779, 1.072, 0.5391, 1.072, 0.5003, 0.1667, 0.5, 0.1667, 0.6667, 0.08333, 0.6667, 0.08333, 0.5, 0.3333, 0.5, 0.3333, 0.6667, 0.1667, 0.6667, 0.1667, 0.5, 0.3333, 0.5, 0.3333, 0.6667, 0.3333, 0.6667, 0.3333, 0.5, 0.4167, 0.5, 0.4167, 0.6667, 0.3333, 0.6667, 0.3333, 0.5, 0.4167, 0.5, 0.4167, 0.6667, 0.4167, 0.6667, 0.4167, 0.5, 0.5833, 0.5, 0.5833, 0.6667, 0.4167, 0.6667, 0.4167, 0.5, 0.6667, 0.5, 0.6667, 0.6667, 0.5833, 0.6667, 0.5833, 0.5, 0.0, 0.0, 0.0, 0.0, 0.0, 0.0, 0.0, 0.0, 1.071, 0.5779, 0.9167, 0.6667, 0.9167, 0.5, 1.072, 0.5003, 0.0, 0.0, 0.0, 0.0, 0.0, 0.0, 0.0, 0.0, 0.4167, 0.3333, 0.5833, 0.3333, 0.5833, 0.3333, 0.4167, 0.3333, 0.3333, 0.3333, 0.3333, 0.3333, 0.3333, 0.3333, 0.3333, 0.3333, 0.3333, 0.3333, 0.4167, 0.3333, 0.4167, 0.3333, 0.3333, 0.3333, 0.1667, 0.3333, 0.3333, 0.3333, 0.3333, 0.3333, 0.1667, 0.3333, 0.8333, 0.3333, 0.6667, 0.3333, 0.6667, 0.3333, 0.8333, 0.3333, 0.8979, 0.3333, 0.8521, 0.3333, 0.8521, 0.3333, 0.8979, 0.3333, 0.9167, 0.3333, 1.071, 0.3324, 1.071, 0.3324, 0.9167, 0.3333, 0.6667, 0.3333, 0.6667, 0.3333, 0.6667, 0.3333, 0.6667, 0.3333, 0.08333, 0.3333, 0.1667, 0.3333, 0.1667, 0.3333, 0.08333, 0.3333, 0.4167, 0.3333, 0.4167, 0.3333, 0.4167, 0.3333, 0.4167, 0.3333, 0.5833, 0.3333, 0.6667, 0.3333, 0.6667, 0.3333, 0.5833, 0.3333, 1.071, 0.3324, 1.071, 0.3324, 1.071, 0.3324, 1.071, 0.3324, 0.9167, 0.5, 0.9167, 0.5, 0.898, 0.4665, 0.898, 0.4665, 0.9167, 0.5, 0.8333, 0.5, 0.852, 0.4665, 0.898, 0.4665, 0.8333, 0.5, 0.8333, 0.3333, 0.852, 0.3668, 0.852, 0.4665, 0.8333, 0.3333, 0.9167, 0.3333, 0.898, 0.3668, 0.852, 0.3668, 0.8333, 0.3333, 0.9167, 0.3333, 0.898, 0.3333, 0.852, 0.3333, 0.9167, 0.3333, 0.9167, 0.3333, 0.898, 0.3333, 0.898, 0.3333, 0.9167, 0.3333, 0.8333, 0.3333, 0.852, 0.3333, 0.898, 0.3333, 0.8333, 0.3333, 0.8333, 0.3333, 0.852, 0.3333, 0.852, 0.3333, 0.8333, 0.3333, 0.9167, 0.3333, 0.8979, 0.3333, 0.8521, 0.3333, 0.9167, 0.3333, 0.9167, 0.3333, 0.8979, 0.3333, 0.8979, 0.3333, 0.9167, 0.3333, 0.8333, 0.3333, 0.8521, 0.3333, 0.8979, 0.3333, 0.8333, 0.3333, 0.8333, 0.3333, 0.8521, 0.3333, 0.8521, 0.3333, 0.8333, 0.3333, 0.9167, 0.3333, 0.898, 0.3333, 0.852, 0.3333, 0.9167, 0.3333, 0.9167, 0.3333, 0.898, 0.3333, 0.898, 0.3333, 0.9167, 0.3333, 0.8333, 0.3333, 0.852, 0.3333, 0.898, 0.3333, 0.8333, 0.3333, 0.8333, 0.3333, 0.852, 0.3333, 0.852, 0.3333, 0.898, 0.4665, 0.898, 0.4665, 0.852, 0.4665, 0.852, 0.4665, 0.852, 0.3668, 0.898, 0.3668, 0.898, 0.3668, 0.852, 0.3668, 0.898, 0.4665, 0.852, 0.4665, 0.852, 0.4665, 0.898, 0.4665, 0.898, 0.4665, 0.898, 0.4665, 0.898, 0.4665, 0.898, 0.4665, 0.852, 0.4665, 0.852, 0.3668, 0.852, 0.3668, 0.852, 0.4665, 0.852, 0.3333, 0.898, 0.3333, 0.898, 0.3333, 0.852, 0.3333, 0.898, 0.3333, 0.852, 0.3333, 0.852, 0.3333, 0.898, 0.3333, 0.852, 0.3333, 0.852, 0.3333, 0.852, 0.3333, 0.852, 0.3333, 0.852, 0.3333, 0.852, 0.3333, 0.852, 0.3333, 0.852, 0.3333, 0.8521, 0.3333, 0.8521, 0.3333, 0.8521, 0.3333, 0.8521, 0.3333, 0.8979, 0.3333, 0.8979, 0.3333, 0.8979, 0.3333, 0.8979, 0.3333, 0.8521, 0.3333, 0.8979, 0.3333, 0.8979, 0.3333, 0.8521, 0.3333, 0.898, 0.3333, 0.898, 0.3333, 0.898, 0.3333, 0.898, 0.3333, 0.898, 0.3333, 0.898, 0.3333, 0.898, 0.3333, 0.898, 0.3333, 0.852, 0.3333, 0.898, 0.3333, 0.898, 0.3333, 0.852, 0.3333, 0.898, 0.3333, 0.852, 0.3333, 0.852, 0.3333, 0.898, 0.3333, 0.898, 0.3668, 0.898, 0.4665, 0.898, 0.4665, 0.898, 0.3668, 0.8521, 0.3333, 0.8521, 0.3333, 0.8521, 0.3333, 0.8521, 0.3333, 0.8333, 0.5, 0.8333, 0.5, 0.852, 0.4665, 0.852, 0.4665, 0.9167, 0.3333, 0.9167, 0.5, 0.898, 0.4665, 0.898, 0.3668, 1.071, 0.3324, 1.072, 0.5003, 0.9167, 0.5, 0.9167, 0.3333, 0.8333, 0.3333, 0.8333, 0.5, 0.6667, 0.5, 0.6667, 0.3333, 0.852, 0.4665, 0.852, 0.4665, 0.852, 0.4665, 0.852, 0.4665, 0.08333, 0.3333, 0.08333, 0.5, 0.08335, 0.5, 0.08333, 0.3333, 0.1667, 0.3333, 0.1667, 0.5, 0.08333, 0.5, 0.08333, 0.3333, 0.3333, 0.3333, 0.3333, 0.5, 0.1667, 0.5, 0.1667, 0.3333, 0.3333, 0.3333, 0.3333, 0.5, 0.3333, 0.5, 0.3333, 0.3333, 0.4167, 0.3333, 0.4167, 0.5, 0.3333, 0.5, 0.3333, 0.3333, 0.4167, 0.3333, 0.4167, 0.5, 0.4167, 0.5, 0.4167, 0.3333, 0.5833, 0.3333, 0.5833, 0.5, 0.4167, 0.5, 0.4167, 0.3333, 0.6667, 0.3333, 0.6667, 0.5, 0.5833, 0.5, 0.5833, 0.3333, 0.6667, 0.3333, 0.6849, 0.3333, 0.6849, 0.3333, 0.6667, 0.3333, 0.8333, 0.5, 0.9167, 0.5, 0.9167, 0.6667, 0.8333, 0.6667, 0.8333, 0.6667, 0.8333, 0.6667, 0.9167, 0.6667, 0.9167, 0.6667, 0.6667, 0.6667, 0.6667, 0.6667, 0.8333, 0.6667, 0.8333, 0.6667, 0.0, 0.0, 0.0, 0.0, 0.0, 0.0, 0.0, 0.0, 0.0, 0.0, 0.0, 0.0, 0.0, 0.0, 0.0, 0.0, 0.0, 0.0, 0.0, 0.0, 0.0, 0.0, 0.0, 0.0, 0.0, 0.0, 0.0, 0.0, 0.0, 0.0, 0.0, 0.0, 0.0, 0.0, 0.0, 0.0, 0.0, 0.0, 0.0, 0.0, 0.0, 0.0, 0.0, 0.0, 0.0, 0.0, 0.0, 0.0, 0.0, 0.0, 0.0, 0.0, 0.0, 0.0, 0.0, 0.0, 0.0, 0.0, 0.0, 0.0, 0.0, 0.0, 0.0, 0.0, 0.0, 0.0, 0.0, 0.0, 0.0, 0.0, 0.0, 0.0, 0.0, 0.0, 0.0, 0.0, 0.0, 0.0, 0.0, 0.0, 0.0, 0.0, 0.8926, 0.3333, 0.8926, 0.3333, 0.8926, 0.3333, 0.8926, 0.3333, 0.8925, 0.3766, 0.8925, 0.4567, 0.8925, 0.4567, 0.8925, 0.3766, 0.8575, 0.3333, 0.8575, 0.3333, 0.8575, 0.3333, 0.8575, 0.3333, 0.8575, 0.3333, 0.8925, 0.3333, 0.8925, 0.3333, 0.8575, 0.3333, 0.8979, 0.3333, 0.8979, 0.3333, 0.8979, 0.3333, 0.8979, 0.3333, 0.898, 0.3333, 0.852, 0.3333, 0.852, 0.3333, 0.898, 0.3333, 0.898, 0.3333, 0.898, 0.3333, 0.898, 0.3333, 0.898, 0.3333, 0.8979, 0.3333, 0.8521, 0.3333, 0.8521, 0.3333, 0.8979, 0.3333, 0.898, 0.4665, 0.852, 0.4665, 0.852, 0.4665, 0.898, 0.4665, 0.898, 0.3333, 0.852, 0.3333, 0.852, 0.3333, 0.898, 0.3333, 0.898, 0.3668, 0.898, 0.4665, 0.898, 0.4665, 0.898, 0.3668, 0.852, 0.3333, 0.898, 0.3333, 0.898, 0.3333, 0.852, 0.3333, 0.852, 0.3668, 0.898, 0.3668, 0.898, 0.3668, 0.852, 0.3668, 0.8521, 0.3333, 0.8979, 0.3333, 0.8979, 0.3333, 0.8521, 0.3333, 0.852, 0.3333, 0.852, 0.3333, 0.852, 0.3333, 0.852, 0.3333, 0.852, 0.3333, 0.898, 0.3333, 0.898, 0.3333, 0.852, 0.3333, 0.9167, 0.3333, 0.9167, 0.3333, 0.898, 0.3333, 0.898, 0.3333, 0.9167, 0.3333, 0.8333, 0.3333, 0.852, 0.3333, 0.898, 0.3333, 0.8333, 0.3333, 0.8333, 0.3333, 0.852, 0.3333, 0.852, 0.3333, 0.8333, 0.3333, 0.9167, 0.3333, 0.898, 0.3333, 0.852, 0.3333, 0.8333, 0.3333, 0.9167, 0.3333, 0.8979, 0.3333, 0.8521, 0.3333, 0.9167, 0.3333, 0.8333, 0.3333, 0.8521, 0.3333, 0.8979, 0.3333, 0.9167, 0.3333, 0.9167, 0.3333, 0.8979, 0.3333, 0.8979, 0.3333, 0.8333, 0.3333, 0.8333, 0.3333, 0.8521, 0.3333, 0.8521, 0.3333, 0.8333, 0.3333, 0.8333, 0.3333, 0.852, 0.3333, 0.852, 0.3333, 0.9167, 0.3333, 0.8333, 0.3333, 0.852, 0.3333, 0.898, 0.3333, 0.9167, 0.3333, 0.8333, 0.3333, 0.852, 0.3333, 0.898, 0.3333, 0.9167, 0.3333, 0.9167, 0.3333, 0.898, 0.3333, 0.898, 0.3333, 0.9167, 0.3333, 0.9167, 0.5, 0.898, 0.4665, 0.898, 0.3668, 0.8333, 0.3333, 0.9167, 0.3333, 0.898, 0.3668, 0.852, 0.3668, 0.8333, 0.5, 0.8333, 0.3333, 0.852, 0.3668, 0.852, 0.4665, 0.9167, 0.5, 0.8333, 0.5, 0.852, 0.4665, 0.898, 0.4665, 0.852, 0.3333, 0.898, 0.3333, 0.8926, 0.3333, 0.8574, 0.3333, 0.898, 0.3333, 0.898, 0.3333, 0.8926, 0.3333, 0.8926, 0.3333, 0.898, 0.3333, 0.852, 0.3333, 0.8574, 0.3333, 0.8926, 0.3333, 0.852, 0.3333, 0.852, 0.3333, 0.8574, 0.3333, 0.8574, 0.3333, 0.8521, 0.3333, 0.8979, 0.3333, 0.8925, 0.3333, 0.8575, 0.3333, 0.8979, 0.3333, 0.8979, 0.3333, 0.8925, 0.3333, 0.8925, 0.3333, 0.8979, 0.3333, 0.8521, 0.3333, 0.8575, 0.3333, 0.8925, 0.3333, 0.8521, 0.3333, 0.8521, 0.3333, 0.8575, 0.3333, 0.8575, 0.3333, 0.852, 0.3333, 0.898, 0.3333, 0.8925, 0.3333, 0.8575, 0.3333, 0.898, 0.3333, 0.898, 0.3333, 0.8925, 0.3333, 0.8925, 0.3333, 0.898, 0.3333, 0.852, 0.3333, 0.8575, 0.3333, 0.8925, 0.3333, 0.852, 0.3333, 0.852, 0.3333, 0.8575, 0.3333, 0.8575, 0.3333, 0.898, 0.3668, 0.898, 0.4665, 0.8925, 0.4567, 0.8925, 0.3766, 0.898, 0.4665, 0.852, 0.4665, 0.8575, 0.4567, 0.8925, 0.4567, 0.852, 0.4665, 0.852, 0.3668, 0.8575, 0.3766, 0.8575, 0.4567, 0.852, 0.3668, 0.898, 0.3668, 0.8925, 0.3766, 0.8575, 0.3766, 0.8574, 0.3333, 0.8926, 0.3333, 0.8926, 0.3333, 0.8574, 0.3333, 0.8575, 0.3333, 0.8925, 0.3333, 0.8925, 0.3333, 0.8575, 0.3333, 0.8575, 0.3333, 0.8925, 0.3333, 0.8925, 0.3333, 0.8575, 0.3333, 0.8925, 0.3766, 0.8925, 0.4567, 0.8575, 0.4567, 0.8575, 0.3766, 0.8575, 0.3333, 0.8575, 0.3333, 0.8575, 0.3333, 0.8575, 0.3333, 0.8925, 0.3333, 0.8925, 0.3333, 0.8925, 0.3333, 0.8925, 0.3333, 0.8575, 0.3766, 0.8925, 0.3766, 0.8925, 0.3766, 0.8575, 0.3766, 0.8926, 0.3333, 0.8574, 0.3333, 0.8574, 0.3333, 0.8926, 0.3333, 0.8925, 0.3333, 0.8925, 0.3333, 0.8925, 0.3333, 0.8925, 0.3333, 0.8925, 0.3333, 0.8575, 0.3333, 0.8575, 0.3333, 0.8925, 0.3333, 0.8925, 0.4567, 0.8575, 0.4567, 0.8575, 0.4567, 0.8925, 0.4567, 0.8925, 0.3333, 0.8575, 0.3333, 0.8575, 0.3333, 0.8925, 0.3333, 0.8575, 0.4567, 0.8575, 0.3766, 0.8575, 0.3766, 0.8575, 0.4567, 0.8574, 0.3333, 0.8926, 0.3333, 0.8926, 0.3333, 0.8574, 0.3333, 0.8575, 0.3333, 0.8925, 0.3333, 0.8925, 0.3333, 0.8575, 0.3333, 0.8574, 0.3333, 0.8574, 0.3333, 0.8574, 0.3333, 0.8574, 0.3333, 0.3333, 0.6667, 0.4167, 0.6667, 0.4167, 0.8333, 0.3333, 0.8333, 0.5833, 0.6667, 0.5833, 0.8333, 0.4167, 0.8333, 0.4167, 0.6667])
me_sphere_001.update()

# ---- objects
ob_sphere_001 = bpy.data.objects.new('Sphere.001', me_sphere_001)

# ---- transforms, parenting, visibility, modifiers, constraints
ob_sphere_001.location = (4.85, 0.1058, 0.08361)
ob_sphere_001.rotation_euler = (-4.712, 1.571, 0.0)
_m = ob_sphere_001.modifiers.new('Screw', 'SCREW')
_m = ob_sphere_001.modifiers.new('Subdivision', 'SUBSURF')
_m.levels = 4

# ---- collection membership
col_collection.objects.link(ob_sphere_001)

# ---- scene / render settings (as saved in the file)
scene.frame_start = 1; scene.frame_end = 250; scene.frame_set(1)
scene.render.engine = 'BLENDER_EEVEE_NEXT'
bpy.context.view_layer.update()

# ---- added for rendering (the .blend has no active camera and no usable light): camera, sun
cam_auto = bpy.data.cameras.new('AutoCamera')
cam_auto.lens = 50.0
cam_auto.sensor_width = 36.0
cam_auto.clip_end = 1000.0
ob_auto_camera = bpy.data.objects.new('AutoCamera', cam_auto)
scene.collection.objects.link(ob_auto_camera)
ob_auto_camera.location = (8.73386, -3.91875, 3.191)
ob_auto_camera.rotation_euler = (1.09748, -7.21219e-08, 0.694738)
scene.camera = ob_auto_camera
light_auto_sun = bpy.data.lights.new('AutoSun', 'SUN')
light_auto_sun.energy = 3.0
light_auto_sun.angle = 0.0523599
ob_auto_sun = bpy.data.objects.new('AutoSun', light_auto_sun)
scene.collection.objects.link(ob_auto_sun)
ob_auto_sun.rotation_euler = (0.872665, 0.174533, 0.523599)
bpy.context.view_layer.update()
